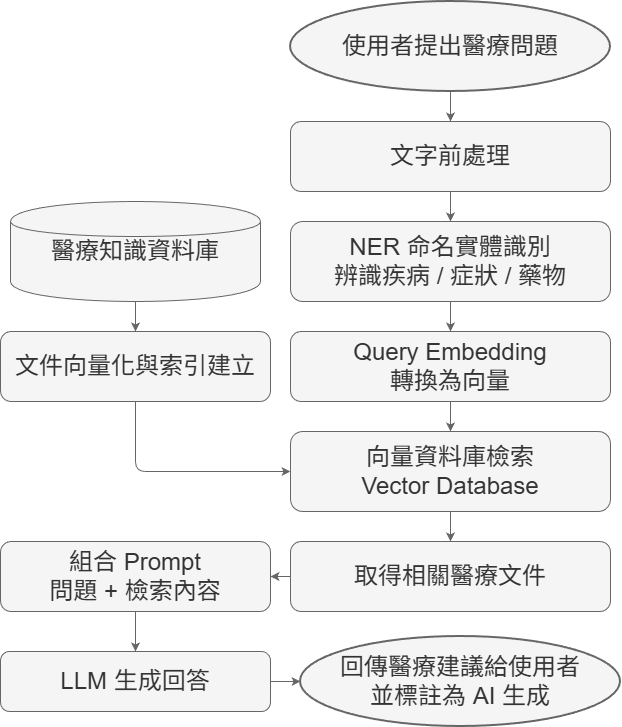

The diagram above was exported from draw.io. Its source (the exported page's mxGraphModel, read from the mxfile embedded in the PNG):
<mxGraphModel dx="1418" dy="746" grid="1" gridSize="10" guides="1" tooltips="1" connect="1" arrows="1" fold="1" page="1" pageScale="1" pageWidth="1100" pageHeight="2000" math="0" shadow="0">
  <root>
    <mxCell id="0" />
    <mxCell id="1" parent="0" />
    <mxCell id="A" parent="1" style="ellipse;whiteSpace=wrap;html=1;strokeWidth=2;fillColor=#f5f5f5;fontColor=#333333;strokeColor=#666666;fontSize=24;" value="使用者提出醫療問題" vertex="1">
      <mxGeometry height="90" width="320" x="350" y="40" as="geometry" />
    </mxCell>
    <mxCell id="B" parent="1" style="rounded=1;whiteSpace=wrap;html=1;fillColor=#f5f5f5;fontColor=#333333;strokeColor=#666666;fontSize=24;" value="文字前處理" vertex="1">
      <mxGeometry height="70" width="320" x="350" y="160" as="geometry" />
    </mxCell>
    <mxCell id="C" parent="1" style="rounded=1;whiteSpace=wrap;html=1;fillColor=#f5f5f5;fontColor=#333333;strokeColor=#666666;fontSize=24;" value="NER 命名實體識別&#10;辨識疾病 / 症狀 / 藥物" vertex="1">
      <mxGeometry height="80" width="320" x="350" y="260" as="geometry" />
    </mxCell>
    <mxCell id="D" parent="1" style="rounded=1;whiteSpace=wrap;html=1;fillColor=#f5f5f5;fontColor=#333333;strokeColor=#666666;fontSize=24;" value="Query Embedding&#10;轉換為向量" vertex="1">
      <mxGeometry height="70" width="320" x="350" y="370" as="geometry" />
    </mxCell>
    <mxCell id="E" parent="1" style="rounded=1;whiteSpace=wrap;html=1;fillColor=#f5f5f5;fontColor=#333333;strokeColor=#666666;fontSize=24;" value="向量資料庫檢索&#10;Vector Database" vertex="1">
      <mxGeometry height="80" width="320" x="350" y="470" as="geometry" />
    </mxCell>
    <mxCell id="H" parent="1" style="rounded=1;whiteSpace=wrap;html=1;fillColor=#f5f5f5;fontColor=#333333;strokeColor=#666666;fontSize=24;" value="取得相關醫療文件" vertex="1">
      <mxGeometry height="70" width="320" x="350" y="580" as="geometry" />
    </mxCell>
    <mxCell id="I" parent="1" style="rounded=1;whiteSpace=wrap;html=1;fillColor=#f5f5f5;fontColor=#333333;strokeColor=#666666;fontSize=24;" value="組合 Prompt&#10;問題 + 檢索內容" vertex="1">
      <mxGeometry height="70" width="270" x="60" y="580" as="geometry" />
    </mxCell>
    <mxCell id="J" parent="1" style="rounded=1;whiteSpace=wrap;html=1;fillColor=#f5f5f5;fontColor=#333333;strokeColor=#666666;fontSize=24;" value="LLM 生成回答" vertex="1">
      <mxGeometry height="60" width="270" x="60" y="690" as="geometry" />
    </mxCell>
    <mxCell id="K" parent="1" style="ellipse;whiteSpace=wrap;html=1;strokeWidth=2;fillColor=#f5f5f5;fontColor=#333333;strokeColor=#666666;fontSize=24;" value="回傳醫療建議給使用者&#10;並標註為 AI 生成" vertex="1">
      <mxGeometry height="90" width="320" x="360" y="675" as="geometry" />
    </mxCell>
    <mxCell id="F" parent="1" style="shape=cylinder;whiteSpace=wrap;html=1;fillColor=#f5f5f5;fontColor=#333333;strokeColor=#666666;fontSize=24;" value="醫療知識資料庫" vertex="1">
      <mxGeometry height="100" width="250" x="70" y="240" as="geometry" />
    </mxCell>
    <mxCell id="G" parent="1" style="rounded=1;whiteSpace=wrap;html=1;fillColor=#f5f5f5;fontColor=#333333;strokeColor=#666666;fontSize=24;" value="文件向量化與索引建立" vertex="1">
      <mxGeometry height="70" width="270" x="60" y="370" as="geometry" />
    </mxCell>
    <mxCell id="w9SnMx-ShMCRkr2i_3zN-1" edge="1" parent="1" source="A" style="fillColor=#f5f5f5;strokeColor=#666666;fontSize=24;" target="B">
      <mxGeometry relative="1" as="geometry" />
    </mxCell>
    <mxCell id="w9SnMx-ShMCRkr2i_3zN-2" edge="1" parent="1" source="B" style="fillColor=#f5f5f5;strokeColor=#666666;fontSize=24;" target="C">
      <mxGeometry relative="1" as="geometry" />
    </mxCell>
    <mxCell id="w9SnMx-ShMCRkr2i_3zN-3" edge="1" parent="1" source="C" style="fillColor=#f5f5f5;strokeColor=#666666;fontSize=24;" target="D">
      <mxGeometry relative="1" as="geometry" />
    </mxCell>
    <mxCell id="w9SnMx-ShMCRkr2i_3zN-4" edge="1" parent="1" source="D" style="fillColor=#f5f5f5;strokeColor=#666666;fontSize=24;" target="E">
      <mxGeometry relative="1" as="geometry" />
    </mxCell>
    <mxCell id="w9SnMx-ShMCRkr2i_3zN-5" edge="1" parent="1" source="E" style="fillColor=#f5f5f5;strokeColor=#666666;fontSize=24;" target="H">
      <mxGeometry relative="1" as="geometry" />
    </mxCell>
    <mxCell id="w9SnMx-ShMCRkr2i_3zN-6" edge="1" parent="1" source="H" style="fillColor=#f5f5f5;strokeColor=#666666;fontSize=24;" target="I">
      <mxGeometry relative="1" as="geometry" />
    </mxCell>
    <mxCell id="w9SnMx-ShMCRkr2i_3zN-7" edge="1" parent="1" source="I" style="fillColor=#f5f5f5;strokeColor=#666666;fontSize=24;" target="J">
      <mxGeometry relative="1" as="geometry" />
    </mxCell>
    <mxCell id="w9SnMx-ShMCRkr2i_3zN-8" edge="1" parent="1" source="J" style="fillColor=#f5f5f5;strokeColor=#666666;fontSize=24;" target="K">
      <mxGeometry relative="1" as="geometry" />
    </mxCell>
    <mxCell id="w9SnMx-ShMCRkr2i_3zN-9" edge="1" parent="1" source="F" style="fillColor=#f5f5f5;strokeColor=#666666;fontSize=24;" target="G">
      <mxGeometry relative="1" as="geometry" />
    </mxCell>
    <mxCell id="w9SnMx-ShMCRkr2i_3zN-10" edge="1" parent="1" source="G" style="fillColor=#f5f5f5;strokeColor=#666666;fontSize=24;" target="E">
      <mxGeometry relative="1" as="geometry">
        <Array as="points">
          <mxPoint x="195" y="510" />
        </Array>
      </mxGeometry>
    </mxCell>
  </root>
</mxGraphModel>